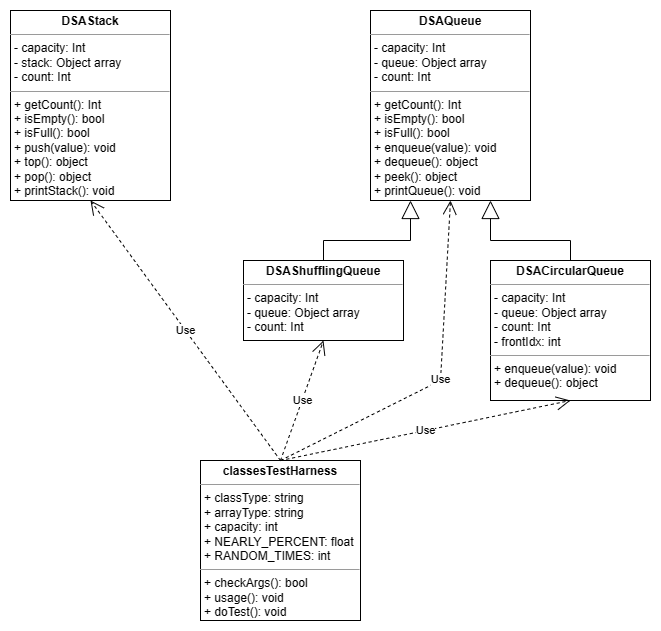

The diagram above was exported from draw.io. Its source (the exported page's mxGraphModel, read from the mxfile embedded in the PNG):
<mxGraphModel dx="1194" dy="632" grid="1" gridSize="10" guides="1" tooltips="1" connect="1" arrows="1" fold="1" page="1" pageScale="1" pageWidth="827" pageHeight="1169" math="0" shadow="0">
  <root>
    <mxCell id="0" />
    <mxCell id="1" parent="0" />
    <mxCell id="HgN1vvVRowqtOwyC2VoA-1" value="&lt;p style=&quot;margin:0px;margin-top:4px;text-align:center;&quot;&gt;&lt;b&gt;DSAStack&lt;/b&gt;&lt;/p&gt;&lt;hr size=&quot;1&quot;&gt;&lt;p style=&quot;margin:0px;margin-left:4px;&quot;&gt;- capacity: Int&lt;/p&gt;&lt;p style=&quot;border-color: var(--border-color); margin: 0px 0px 0px 4px;&quot;&gt;- stack: Object array&lt;/p&gt;&lt;p style=&quot;border-color: var(--border-color); margin: 0px 0px 0px 4px;&quot;&gt;- count: Int&lt;/p&gt;&lt;hr size=&quot;1&quot;&gt;&lt;p style=&quot;margin:0px;margin-left:4px;&quot;&gt;+ getCount(): Int&lt;/p&gt;&lt;p style=&quot;border-color: var(--border-color); margin: 0px 0px 0px 4px;&quot;&gt;+ isEmpty(): bool&lt;/p&gt;&lt;p style=&quot;border-color: var(--border-color); margin: 0px 0px 0px 4px;&quot;&gt;+ isFull(): bool&lt;/p&gt;&lt;p style=&quot;border-color: var(--border-color); margin: 0px 0px 0px 4px;&quot;&gt;+ push(value): void&lt;/p&gt;&lt;p style=&quot;border-color: var(--border-color); margin: 0px 0px 0px 4px;&quot;&gt;+ top(): object&lt;/p&gt;&lt;p style=&quot;border-color: var(--border-color); margin: 0px 0px 0px 4px;&quot;&gt;+ pop(): object&lt;/p&gt;&lt;p style=&quot;border-color: var(--border-color); margin: 0px 0px 0px 4px;&quot;&gt;+ printStack(): void&lt;/p&gt;&lt;p style=&quot;border-color: var(--border-color); margin: 0px 0px 0px 4px;&quot;&gt;&lt;br&gt;&lt;/p&gt;" style="verticalAlign=top;align=left;overflow=fill;fontSize=12;fontFamily=Helvetica;html=1;whiteSpace=wrap;" parent="1" vertex="1">
      <mxGeometry x="110" y="280" width="160" height="190" as="geometry" />
    </mxCell>
    <mxCell id="HgN1vvVRowqtOwyC2VoA-2" value="&lt;p style=&quot;margin:0px;margin-top:4px;text-align:center;&quot;&gt;&lt;b&gt;DSAQueue&lt;/b&gt;&lt;/p&gt;&lt;hr size=&quot;1&quot;&gt;&lt;p style=&quot;margin:0px;margin-left:4px;&quot;&gt;- capacity: Int&lt;/p&gt;&lt;p style=&quot;border-color: var(--border-color); margin: 0px 0px 0px 4px;&quot;&gt;- queue: Object array&lt;/p&gt;&lt;p style=&quot;border-color: var(--border-color); margin: 0px 0px 0px 4px;&quot;&gt;- count: Int&lt;/p&gt;&lt;hr size=&quot;1&quot;&gt;&lt;p style=&quot;margin:0px;margin-left:4px;&quot;&gt;+ getCount(): Int&lt;/p&gt;&lt;p style=&quot;border-color: var(--border-color); margin: 0px 0px 0px 4px;&quot;&gt;+ isEmpty(): bool&lt;/p&gt;&lt;p style=&quot;border-color: var(--border-color); margin: 0px 0px 0px 4px;&quot;&gt;+ isFull(): bool&lt;/p&gt;&lt;p style=&quot;border-color: var(--border-color); margin: 0px 0px 0px 4px;&quot;&gt;+ enqueue(value): void&lt;/p&gt;&lt;p style=&quot;border-color: var(--border-color); margin: 0px 0px 0px 4px;&quot;&gt;+ dequeue(): object&lt;/p&gt;&lt;p style=&quot;border-color: var(--border-color); margin: 0px 0px 0px 4px;&quot;&gt;+ peek(): object&lt;/p&gt;&lt;p style=&quot;border-color: var(--border-color); margin: 0px 0px 0px 4px;&quot;&gt;+ printQueue(): void&lt;/p&gt;&lt;p style=&quot;border-color: var(--border-color); margin: 0px 0px 0px 4px;&quot;&gt;&lt;br&gt;&lt;/p&gt;" style="verticalAlign=top;align=left;overflow=fill;fontSize=12;fontFamily=Helvetica;html=1;whiteSpace=wrap;" parent="1" vertex="1">
      <mxGeometry x="470" y="280" width="160" height="190" as="geometry" />
    </mxCell>
    <mxCell id="JV_bTmUYyM3WrFM8KJTw-1" value="&lt;p style=&quot;margin:0px;margin-top:4px;text-align:center;&quot;&gt;&lt;b&gt;DSAShufflingQueue&lt;/b&gt;&lt;/p&gt;&lt;hr size=&quot;1&quot;&gt;&lt;p style=&quot;margin:0px;margin-left:4px;&quot;&gt;- capacity: Int&lt;/p&gt;&lt;p style=&quot;border-color: var(--border-color); margin: 0px 0px 0px 4px;&quot;&gt;- queue: Object array&lt;/p&gt;&lt;p style=&quot;border-color: var(--border-color); margin: 0px 0px 0px 4px;&quot;&gt;- count: Int&lt;/p&gt;&lt;p style=&quot;margin:0px;margin-left:4px;&quot;&gt;&lt;br&gt;&lt;/p&gt;&lt;p style=&quot;border-color: var(--border-color); margin: 0px 0px 0px 4px;&quot;&gt;&lt;br&gt;&lt;/p&gt;" style="verticalAlign=top;align=left;overflow=fill;fontSize=12;fontFamily=Helvetica;html=1;whiteSpace=wrap;" parent="1" vertex="1">
      <mxGeometry x="343" y="530" width="160" height="80" as="geometry" />
    </mxCell>
    <mxCell id="JV_bTmUYyM3WrFM8KJTw-2" value="&lt;p style=&quot;margin:0px;margin-top:4px;text-align:center;&quot;&gt;&lt;b&gt;DSACircularQueue&lt;/b&gt;&lt;/p&gt;&lt;hr size=&quot;1&quot;&gt;&lt;p style=&quot;margin:0px;margin-left:4px;&quot;&gt;- capacity: Int&lt;/p&gt;&lt;p style=&quot;border-color: var(--border-color); margin: 0px 0px 0px 4px;&quot;&gt;- queue: Object array&lt;/p&gt;&lt;p style=&quot;border-color: var(--border-color); margin: 0px 0px 0px 4px;&quot;&gt;- count: Int&lt;/p&gt;&lt;p style=&quot;border-color: var(--border-color); margin: 0px 0px 0px 4px;&quot;&gt;- frontIdx: int&lt;/p&gt;&lt;hr size=&quot;1&quot;&gt;&lt;p style=&quot;margin:0px;margin-left:4px;&quot;&gt;&lt;span style=&quot;background-color: initial;&quot;&gt;+ enqueue(value): void&lt;/span&gt;&lt;br&gt;&lt;/p&gt;&lt;p style=&quot;border-color: var(--border-color); margin: 0px 0px 0px 4px;&quot;&gt;+ dequeue(): object&lt;/p&gt;&lt;p style=&quot;border-color: var(--border-color); margin: 0px 0px 0px 4px;&quot;&gt;&lt;br&gt;&lt;/p&gt;" style="verticalAlign=top;align=left;overflow=fill;fontSize=12;fontFamily=Helvetica;html=1;whiteSpace=wrap;" parent="1" vertex="1">
      <mxGeometry x="590" y="530" width="160" height="140" as="geometry" />
    </mxCell>
    <mxCell id="JV_bTmUYyM3WrFM8KJTw-6" value="" style="endArrow=block;endSize=16;endFill=0;html=1;rounded=0;exitX=0.5;exitY=0;exitDx=0;exitDy=0;entryX=0.25;entryY=1;entryDx=0;entryDy=0;" parent="1" source="JV_bTmUYyM3WrFM8KJTw-1" target="HgN1vvVRowqtOwyC2VoA-2" edge="1">
      <mxGeometry width="160" relative="1" as="geometry">
        <mxPoint x="470" y="520" as="sourcePoint" />
        <mxPoint x="630" y="520" as="targetPoint" />
        <Array as="points">
          <mxPoint x="423" y="510" />
          <mxPoint x="510" y="510" />
        </Array>
      </mxGeometry>
    </mxCell>
    <mxCell id="JV_bTmUYyM3WrFM8KJTw-7" value="" style="endArrow=block;endSize=16;endFill=0;html=1;rounded=0;exitX=0.5;exitY=0;exitDx=0;exitDy=0;entryX=0.75;entryY=1;entryDx=0;entryDy=0;" parent="1" source="JV_bTmUYyM3WrFM8KJTw-2" target="HgN1vvVRowqtOwyC2VoA-2" edge="1">
      <mxGeometry width="160" relative="1" as="geometry">
        <mxPoint x="440" y="540" as="sourcePoint" />
        <mxPoint x="520" y="480" as="targetPoint" />
        <Array as="points">
          <mxPoint x="670" y="510" />
          <mxPoint x="590" y="510" />
        </Array>
      </mxGeometry>
    </mxCell>
    <mxCell id="d_7oM6WXvuPj3K4gBh7Q-1" value="&lt;p style=&quot;margin:0px;margin-top:4px;text-align:center;&quot;&gt;&lt;/p&gt;&lt;b style=&quot;border-color: var(--border-color);&quot;&gt;&lt;div style=&quot;text-align: center;&quot;&gt;&lt;b style=&quot;background-color: initial; border-color: var(--border-color);&quot;&gt;classesTestHarness&lt;/b&gt;&lt;/div&gt;&lt;/b&gt;&lt;hr size=&quot;1&quot;&gt;&lt;p style=&quot;margin:0px;margin-left:4px;&quot;&gt;+ classType: string&lt;/p&gt;&lt;p style=&quot;border-color: var(--border-color); margin: 0px 0px 0px 4px;&quot;&gt;+ arrayType: string&lt;/p&gt;&lt;p style=&quot;border-color: var(--border-color); margin: 0px 0px 0px 4px;&quot;&gt;+ capacity: int&lt;/p&gt;&lt;p style=&quot;border-color: var(--border-color); margin: 0px 0px 0px 4px;&quot;&gt;+&amp;nbsp;NEARLY_PERCENT: float&lt;/p&gt;&lt;p style=&quot;border-color: var(--border-color); margin: 0px 0px 0px 4px;&quot;&gt;+ RANDOM_TIMES: int&lt;/p&gt;&lt;hr size=&quot;1&quot;&gt;&lt;p style=&quot;margin:0px;margin-left:4px;&quot;&gt;+ checkArgs(): bool&lt;/p&gt;&lt;p style=&quot;margin:0px;margin-left:4px;&quot;&gt;+ usage(): void&lt;/p&gt;&lt;p style=&quot;margin:0px;margin-left:4px;&quot;&gt;+ doTest(): void&lt;/p&gt;&lt;p style=&quot;border-color: var(--border-color); margin: 0px 0px 0px 4px;&quot;&gt;&lt;br&gt;&lt;/p&gt;" style="verticalAlign=top;align=left;overflow=fill;fontSize=12;fontFamily=Helvetica;html=1;whiteSpace=wrap;" vertex="1" parent="1">
      <mxGeometry x="300" y="730" width="160" height="160" as="geometry" />
    </mxCell>
    <mxCell id="d_7oM6WXvuPj3K4gBh7Q-2" value="Use" style="endArrow=open;endSize=12;dashed=1;html=1;rounded=0;exitX=0.5;exitY=0;exitDx=0;exitDy=0;entryX=0.5;entryY=1;entryDx=0;entryDy=0;" edge="1" parent="1" source="d_7oM6WXvuPj3K4gBh7Q-1" target="HgN1vvVRowqtOwyC2VoA-1">
      <mxGeometry width="160" relative="1" as="geometry">
        <mxPoint x="410" y="390" as="sourcePoint" />
        <mxPoint x="570" y="390" as="targetPoint" />
      </mxGeometry>
    </mxCell>
    <mxCell id="d_7oM6WXvuPj3K4gBh7Q-3" value="Use" style="endArrow=open;endSize=12;dashed=1;html=1;rounded=0;exitX=0.5;exitY=0;exitDx=0;exitDy=0;entryX=0.5;entryY=1;entryDx=0;entryDy=0;" edge="1" parent="1" source="d_7oM6WXvuPj3K4gBh7Q-1" target="JV_bTmUYyM3WrFM8KJTw-1">
      <mxGeometry width="160" relative="1" as="geometry">
        <mxPoint x="410" y="390" as="sourcePoint" />
        <mxPoint x="570" y="390" as="targetPoint" />
      </mxGeometry>
    </mxCell>
    <mxCell id="d_7oM6WXvuPj3K4gBh7Q-4" value="Use" style="endArrow=open;endSize=12;dashed=1;html=1;rounded=0;exitX=0.5;exitY=0;exitDx=0;exitDy=0;entryX=0.5;entryY=1;entryDx=0;entryDy=0;" edge="1" parent="1" source="d_7oM6WXvuPj3K4gBh7Q-1" target="HgN1vvVRowqtOwyC2VoA-2">
      <mxGeometry width="160" relative="1" as="geometry">
        <mxPoint x="390" y="210" as="sourcePoint" />
        <mxPoint x="393" y="540" as="targetPoint" />
        <Array as="points">
          <mxPoint x="540" y="650" />
        </Array>
      </mxGeometry>
    </mxCell>
    <mxCell id="d_7oM6WXvuPj3K4gBh7Q-5" value="Use" style="endArrow=open;endSize=12;dashed=1;html=1;rounded=0;exitX=0.5;exitY=0;exitDx=0;exitDy=0;entryX=0.5;entryY=1;entryDx=0;entryDy=0;" edge="1" parent="1" source="d_7oM6WXvuPj3K4gBh7Q-1" target="JV_bTmUYyM3WrFM8KJTw-2">
      <mxGeometry width="160" relative="1" as="geometry">
        <mxPoint x="520" y="150" as="sourcePoint" />
        <mxPoint x="610" y="230" as="targetPoint" />
        <Array as="points" />
      </mxGeometry>
    </mxCell>
  </root>
</mxGraphModel>